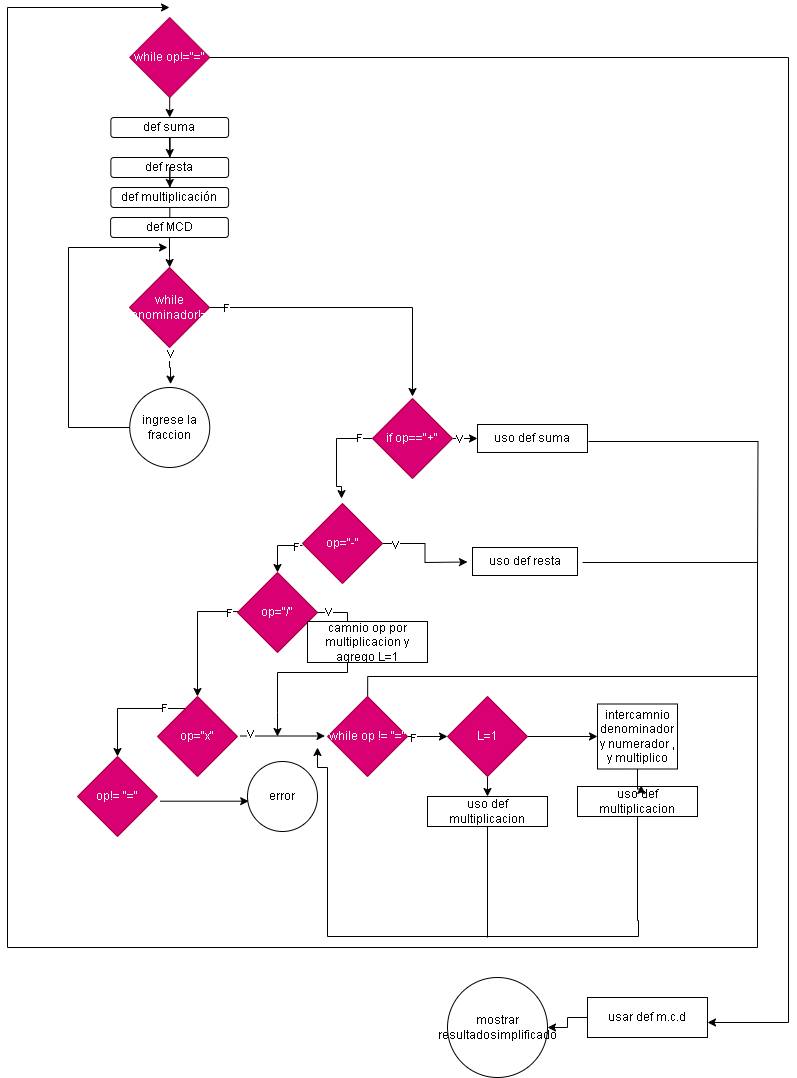

The diagram above was exported from draw.io. Its source (the exported page's mxGraphModel, read from the mxfile embedded in the PNG):
<mxGraphModel dx="522" dy="445" grid="1" gridSize="10" guides="1" tooltips="1" connect="0" arrows="1" fold="1" page="1" pageScale="1" pageWidth="850" pageHeight="1100" math="0" shadow="0">
  <root>
    <mxCell id="0" />
    <mxCell id="1" parent="0" />
    <mxCell id="yimVJy0XfcsO3f4L6U-0-1" style="edgeStyle=orthogonalEdgeStyle;rounded=0;orthogonalLoop=1;jettySize=auto;html=1;" parent="1" source="I8a3XdvYr1EFoTCnoM85-1" edge="1">
      <mxGeometry relative="1" as="geometry">
        <mxPoint x="212.24" y="270" as="targetPoint" />
      </mxGeometry>
    </mxCell>
    <mxCell id="yimVJy0XfcsO3f4L6U-0-78" style="edgeStyle=orthogonalEdgeStyle;rounded=0;orthogonalLoop=1;jettySize=auto;html=1;" parent="1" source="rFdzq7lu_0cl1mvgcB7l-2" edge="1">
      <mxGeometry relative="1" as="geometry">
        <mxPoint x="750" y="1025" as="targetPoint" />
        <Array as="points">
          <mxPoint x="831" y="60" />
          <mxPoint x="831" y="1025" />
        </Array>
      </mxGeometry>
    </mxCell>
    <mxCell id="rFdzq7lu_0cl1mvgcB7l-2" value="while op!=&quot;=&quot;" style="rhombus;whiteSpace=wrap;html=1;fillColor=#d80073;fontColor=#ffffff;strokeColor=#A50040;" parent="1" vertex="1">
      <mxGeometry x="172.24" y="20" width="80" height="80" as="geometry" />
    </mxCell>
    <mxCell id="rFdzq7lu_0cl1mvgcB7l-12" style="edgeStyle=orthogonalEdgeStyle;rounded=0;orthogonalLoop=1;jettySize=auto;html=1;entryX=0.488;entryY=-0.062;entryDx=0;entryDy=0;entryPerimeter=0;" parent="1" source="rFdzq7lu_0cl1mvgcB7l-11" target="rFdzq7lu_0cl1mvgcB7l-15" edge="1">
      <mxGeometry relative="1" as="geometry">
        <mxPoint x="340" y="471" as="targetPoint" />
        <Array as="points">
          <mxPoint x="379" y="441" />
          <mxPoint x="379" y="489" />
          <mxPoint x="384" y="489" />
        </Array>
      </mxGeometry>
    </mxCell>
    <mxCell id="yimVJy0XfcsO3f4L6U-0-61" value="F" style="edgeLabel;html=1;align=center;verticalAlign=middle;resizable=0;points=[];" parent="rFdzq7lu_0cl1mvgcB7l-12" vertex="1" connectable="0">
      <mxGeometry x="-0.7303" y="-1" relative="1" as="geometry">
        <mxPoint as="offset" />
      </mxGeometry>
    </mxCell>
    <mxCell id="rFdzq7lu_0cl1mvgcB7l-26" value="" style="edgeStyle=orthogonalEdgeStyle;rounded=0;orthogonalLoop=1;jettySize=auto;html=1;" parent="1" source="rFdzq7lu_0cl1mvgcB7l-11" edge="1">
      <mxGeometry relative="1" as="geometry">
        <mxPoint x="520" y="441" as="targetPoint" />
      </mxGeometry>
    </mxCell>
    <mxCell id="yimVJy0XfcsO3f4L6U-0-60" value="V" style="edgeLabel;html=1;align=center;verticalAlign=middle;resizable=0;points=[];" parent="rFdzq7lu_0cl1mvgcB7l-26" vertex="1" connectable="0">
      <mxGeometry x="-0.4997" relative="1" as="geometry">
        <mxPoint as="offset" />
      </mxGeometry>
    </mxCell>
    <mxCell id="rFdzq7lu_0cl1mvgcB7l-11" value="if op==&quot;+&quot;" style="rhombus;whiteSpace=wrap;html=1;fillColor=#d80073;fontColor=#ffffff;strokeColor=#A50040;" parent="1" vertex="1">
      <mxGeometry x="415" y="401" width="80" height="80" as="geometry" />
    </mxCell>
    <mxCell id="rFdzq7lu_0cl1mvgcB7l-20" value="" style="edgeStyle=orthogonalEdgeStyle;rounded=0;orthogonalLoop=1;jettySize=auto;html=1;exitX=0;exitY=0.525;exitDx=0;exitDy=0;exitPerimeter=0;" parent="1" source="rFdzq7lu_0cl1mvgcB7l-15" target="rFdzq7lu_0cl1mvgcB7l-19" edge="1">
      <mxGeometry relative="1" as="geometry" />
    </mxCell>
    <mxCell id="yimVJy0XfcsO3f4L6U-0-63" value="F" style="edgeLabel;html=1;align=center;verticalAlign=middle;resizable=0;points=[];" parent="rFdzq7lu_0cl1mvgcB7l-20" vertex="1" connectable="0">
      <mxGeometry x="-0.7174" y="1" relative="1" as="geometry">
        <mxPoint as="offset" />
      </mxGeometry>
    </mxCell>
    <mxCell id="rFdzq7lu_0cl1mvgcB7l-29" value="" style="edgeStyle=orthogonalEdgeStyle;rounded=0;orthogonalLoop=1;jettySize=auto;html=1;" parent="1" source="rFdzq7lu_0cl1mvgcB7l-15" edge="1">
      <mxGeometry relative="1" as="geometry">
        <mxPoint x="510" y="564.5" as="targetPoint" />
      </mxGeometry>
    </mxCell>
    <mxCell id="yimVJy0XfcsO3f4L6U-0-62" value="V" style="edgeLabel;html=1;align=center;verticalAlign=middle;resizable=0;points=[];" parent="rFdzq7lu_0cl1mvgcB7l-29" vertex="1" connectable="0">
      <mxGeometry x="-0.763" y="-1" relative="1" as="geometry">
        <mxPoint as="offset" />
      </mxGeometry>
    </mxCell>
    <mxCell id="rFdzq7lu_0cl1mvgcB7l-15" value="op=&quot;-&quot;" style="rhombus;whiteSpace=wrap;html=1;fillColor=#d80073;fontColor=#ffffff;strokeColor=#A50040;" parent="1" vertex="1">
      <mxGeometry x="345" y="506" width="80" height="80" as="geometry" />
    </mxCell>
    <mxCell id="rFdzq7lu_0cl1mvgcB7l-22" value="" style="edgeStyle=orthogonalEdgeStyle;rounded=0;orthogonalLoop=1;jettySize=auto;html=1;exitX=0.038;exitY=0.488;exitDx=0;exitDy=0;exitPerimeter=0;" parent="1" target="rFdzq7lu_0cl1mvgcB7l-21" edge="1">
      <mxGeometry relative="1" as="geometry">
        <Array as="points">
          <mxPoint x="240" y="614" />
        </Array>
        <mxPoint x="283.03999999999985" y="614.04" as="sourcePoint" />
      </mxGeometry>
    </mxCell>
    <mxCell id="yimVJy0XfcsO3f4L6U-0-65" value="F" style="edgeLabel;html=1;align=center;verticalAlign=middle;resizable=0;points=[];" parent="rFdzq7lu_0cl1mvgcB7l-22" vertex="1" connectable="0">
      <mxGeometry x="-0.8143" y="1" relative="1" as="geometry">
        <mxPoint as="offset" />
      </mxGeometry>
    </mxCell>
    <mxCell id="rFdzq7lu_0cl1mvgcB7l-19" value="op=&quot;/&quot;" style="rhombus;whiteSpace=wrap;html=1;fillColor=#d80073;fontColor=#ffffff;strokeColor=#A50040;" parent="1" vertex="1">
      <mxGeometry x="280" y="575" width="80" height="80" as="geometry" />
    </mxCell>
    <mxCell id="rFdzq7lu_0cl1mvgcB7l-24" value="" style="edgeStyle=orthogonalEdgeStyle;rounded=0;orthogonalLoop=1;jettySize=auto;html=1;" parent="1" source="rFdzq7lu_0cl1mvgcB7l-21" target="rFdzq7lu_0cl1mvgcB7l-23" edge="1">
      <mxGeometry relative="1" as="geometry">
        <Array as="points">
          <mxPoint x="160" y="711" />
        </Array>
      </mxGeometry>
    </mxCell>
    <mxCell id="yimVJy0XfcsO3f4L6U-0-67" value="F" style="edgeLabel;html=1;align=center;verticalAlign=middle;resizable=0;points=[];" parent="rFdzq7lu_0cl1mvgcB7l-24" vertex="1" connectable="0">
      <mxGeometry x="-0.6248" y="-1" relative="1" as="geometry">
        <mxPoint as="offset" />
      </mxGeometry>
    </mxCell>
    <mxCell id="rFdzq7lu_0cl1mvgcB7l-21" value="op=&quot;x&quot;" style="rhombus;whiteSpace=wrap;html=1;fillColor=#d80073;fontColor=#ffffff;strokeColor=#A50040;" parent="1" vertex="1">
      <mxGeometry x="200" y="699" width="80" height="80" as="geometry" />
    </mxCell>
    <mxCell id="rFdzq7lu_0cl1mvgcB7l-23" value="op!= &quot;=&quot;" style="rhombus;whiteSpace=wrap;html=1;fillColor=#d80073;fontColor=#ffffff;strokeColor=#A50040;" parent="1" vertex="1">
      <mxGeometry x="120" y="759" width="80" height="80" as="geometry" />
    </mxCell>
    <mxCell id="rFdzq7lu_0cl1mvgcB7l-34" value="" style="edgeStyle=orthogonalEdgeStyle;rounded=0;orthogonalLoop=1;jettySize=auto;html=1;" parent="1" edge="1">
      <mxGeometry relative="1" as="geometry">
        <mxPoint x="282.5" y="738.5" as="sourcePoint" />
        <mxPoint x="367.5" y="738.5" as="targetPoint" />
      </mxGeometry>
    </mxCell>
    <mxCell id="yimVJy0XfcsO3f4L6U-0-66" value="V" style="edgeLabel;html=1;align=center;verticalAlign=middle;resizable=0;points=[];" parent="rFdzq7lu_0cl1mvgcB7l-34" vertex="1" connectable="0">
      <mxGeometry x="-0.7664" y="2" relative="1" as="geometry">
        <mxPoint as="offset" />
      </mxGeometry>
    </mxCell>
    <mxCell id="rFdzq7lu_0cl1mvgcB7l-38" value="" style="edgeStyle=orthogonalEdgeStyle;rounded=0;orthogonalLoop=1;jettySize=auto;html=1;exitX=1.035;exitY=0.548;exitDx=0;exitDy=0;exitPerimeter=0;entryX=0.017;entryY=0.567;entryDx=0;entryDy=0;entryPerimeter=0;" parent="1" source="rFdzq7lu_0cl1mvgcB7l-23" target="rFdzq7lu_0cl1mvgcB7l-39" edge="1">
      <mxGeometry relative="1" as="geometry">
        <mxPoint x="200" y="771" as="sourcePoint" />
        <mxPoint x="280" y="766" as="targetPoint" />
        <Array as="points">
          <mxPoint x="291" y="803" />
        </Array>
      </mxGeometry>
    </mxCell>
    <mxCell id="rFdzq7lu_0cl1mvgcB7l-39" value="error" style="ellipse;whiteSpace=wrap;html=1;aspect=fixed;" parent="1" vertex="1">
      <mxGeometry x="290" y="764" width="70" height="70" as="geometry" />
    </mxCell>
    <mxCell id="rFdzq7lu_0cl1mvgcB7l-41" style="edgeStyle=orthogonalEdgeStyle;rounded=0;orthogonalLoop=1;jettySize=auto;html=1;entryX=0.5;entryY=-0.025;entryDx=0;entryDy=0;entryPerimeter=0;" parent="1" source="yimVJy0XfcsO3f4L6U-0-19" target="rFdzq7lu_0cl1mvgcB7l-11" edge="1">
      <mxGeometry relative="1" as="geometry">
        <mxPoint x="450" y="430" as="targetPoint" />
        <mxPoint x="310" y="380" as="sourcePoint" />
        <Array as="points">
          <mxPoint x="455" y="310" />
        </Array>
      </mxGeometry>
    </mxCell>
    <mxCell id="yimVJy0XfcsO3f4L6U-0-70" value="F" style="edgeLabel;html=1;align=center;verticalAlign=middle;resizable=0;points=[];" parent="rFdzq7lu_0cl1mvgcB7l-41" vertex="1" connectable="0">
      <mxGeometry x="-0.8908" relative="1" as="geometry">
        <mxPoint as="offset" />
      </mxGeometry>
    </mxCell>
    <mxCell id="yimVJy0XfcsO3f4L6U-0-3" value="" style="edgeStyle=orthogonalEdgeStyle;rounded=0;orthogonalLoop=1;jettySize=auto;html=1;" parent="1" source="rFdzq7lu_0cl1mvgcB7l-2" target="yimVJy0XfcsO3f4L6U-0-2" edge="1">
      <mxGeometry relative="1" as="geometry">
        <mxPoint x="212.24" y="270" as="targetPoint" />
        <mxPoint x="212" y="100" as="sourcePoint" />
      </mxGeometry>
    </mxCell>
    <mxCell id="yimVJy0XfcsO3f4L6U-0-2" value="def suma" style="rounded=1;whiteSpace=wrap;html=1;" parent="1" vertex="1">
      <mxGeometry x="153.36" y="120" width="117.76" height="20" as="geometry" />
    </mxCell>
    <mxCell id="yimVJy0XfcsO3f4L6U-0-6" value="" style="edgeStyle=orthogonalEdgeStyle;rounded=0;orthogonalLoop=1;jettySize=auto;html=1;" parent="1" source="yimVJy0XfcsO3f4L6U-0-2" target="yimVJy0XfcsO3f4L6U-0-5" edge="1">
      <mxGeometry relative="1" as="geometry">
        <mxPoint x="212.24" y="270" as="targetPoint" />
        <mxPoint x="212" y="120" as="sourcePoint" />
      </mxGeometry>
    </mxCell>
    <mxCell id="yimVJy0XfcsO3f4L6U-0-5" value="def resta" style="rounded=1;whiteSpace=wrap;html=1;" parent="1" vertex="1">
      <mxGeometry x="153.36" y="160" width="117.76" height="20" as="geometry" />
    </mxCell>
    <mxCell id="yimVJy0XfcsO3f4L6U-0-7" value="" style="edgeStyle=orthogonalEdgeStyle;rounded=0;orthogonalLoop=1;jettySize=auto;html=1;" parent="1" source="yimVJy0XfcsO3f4L6U-0-5" target="yimVJy0XfcsO3f4L6U-0-4" edge="1">
      <mxGeometry relative="1" as="geometry">
        <mxPoint x="212.24" y="270" as="targetPoint" />
        <mxPoint x="212" y="160" as="sourcePoint" />
      </mxGeometry>
    </mxCell>
    <mxCell id="yimVJy0XfcsO3f4L6U-0-4" value="def multiplicación" style="rounded=1;whiteSpace=wrap;html=1;" parent="1" vertex="1">
      <mxGeometry x="153.36" y="190" width="117.76" height="20" as="geometry" />
    </mxCell>
    <mxCell id="yimVJy0XfcsO3f4L6U-0-8" value="uso def suma" style="rounded=0;whiteSpace=wrap;html=1;" parent="1" vertex="1">
      <mxGeometry x="520" y="427" width="110" height="28" as="geometry" />
    </mxCell>
    <mxCell id="yimVJy0XfcsO3f4L6U-0-9" value="uso def resta" style="rounded=0;whiteSpace=wrap;html=1;" parent="1" vertex="1">
      <mxGeometry x="515" y="550" width="105" height="28" as="geometry" />
    </mxCell>
    <mxCell id="yimVJy0XfcsO3f4L6U-0-15" style="edgeStyle=orthogonalEdgeStyle;rounded=0;orthogonalLoop=1;jettySize=auto;html=1;exitX=1;exitY=0.5;exitDx=0;exitDy=0;exitPerimeter=0;" parent="1" edge="1">
      <mxGeometry relative="1" as="geometry">
        <mxPoint x="360" y="615" as="sourcePoint" />
        <mxPoint x="320" y="739" as="targetPoint" />
        <Array as="points">
          <mxPoint x="390" y="615" />
          <mxPoint x="390" y="675" />
          <mxPoint x="320" y="675" />
          <mxPoint x="320" y="715" />
        </Array>
      </mxGeometry>
    </mxCell>
    <mxCell id="yimVJy0XfcsO3f4L6U-0-64" value="V" style="edgeLabel;html=1;align=center;verticalAlign=middle;resizable=0;points=[];" parent="yimVJy0XfcsO3f4L6U-0-15" vertex="1" connectable="0">
      <mxGeometry x="-0.9106" y="1" relative="1" as="geometry">
        <mxPoint as="offset" />
      </mxGeometry>
    </mxCell>
    <mxCell id="yimVJy0XfcsO3f4L6U-0-54" style="edgeStyle=orthogonalEdgeStyle;rounded=0;orthogonalLoop=1;jettySize=auto;html=1;endArrow=none;endFill=0;" parent="1" source="yimVJy0XfcsO3f4L6U-0-16" edge="1">
      <mxGeometry relative="1" as="geometry">
        <mxPoint x="680" y="910" as="targetPoint" />
      </mxGeometry>
    </mxCell>
    <mxCell id="yimVJy0XfcsO3f4L6U-0-16" value="uso def multiplicacion" style="rounded=0;whiteSpace=wrap;html=1;" parent="1" vertex="1">
      <mxGeometry x="620" y="789" width="120" height="30" as="geometry" />
    </mxCell>
    <mxCell id="yimVJy0XfcsO3f4L6U-0-21" style="edgeStyle=orthogonalEdgeStyle;rounded=0;orthogonalLoop=1;jettySize=auto;html=1;" parent="1" source="yimVJy0XfcsO3f4L6U-0-17" edge="1">
      <mxGeometry relative="1" as="geometry">
        <mxPoint x="210" y="250" as="targetPoint" />
        <Array as="points">
          <mxPoint x="111" y="430" />
          <mxPoint x="111" y="250" />
        </Array>
      </mxGeometry>
    </mxCell>
    <mxCell id="yimVJy0XfcsO3f4L6U-0-17" value="ingrese la fraccion" style="ellipse;whiteSpace=wrap;html=1;" parent="1" vertex="1">
      <mxGeometry x="172.24" y="390" width="80" height="80" as="geometry" />
    </mxCell>
    <mxCell id="yimVJy0XfcsO3f4L6U-0-20" style="edgeStyle=orthogonalEdgeStyle;rounded=0;orthogonalLoop=1;jettySize=auto;html=1;entryX=0.51;entryY=-0.042;entryDx=0;entryDy=0;entryPerimeter=0;" parent="1" source="yimVJy0XfcsO3f4L6U-0-19" target="yimVJy0XfcsO3f4L6U-0-17" edge="1">
      <mxGeometry relative="1" as="geometry" />
    </mxCell>
    <mxCell id="yimVJy0XfcsO3f4L6U-0-71" value="V" style="edgeLabel;html=1;align=center;verticalAlign=middle;resizable=0;points=[];" parent="yimVJy0XfcsO3f4L6U-0-20" vertex="1" connectable="0">
      <mxGeometry x="-0.6635" relative="1" as="geometry">
        <mxPoint as="offset" />
      </mxGeometry>
    </mxCell>
    <mxCell id="yimVJy0XfcsO3f4L6U-0-19" value="while denominador!=0" style="rhombus;whiteSpace=wrap;html=1;fillColor=#d80073;fontColor=#ffffff;strokeColor=#A50040;" parent="1" vertex="1">
      <mxGeometry x="172" y="270" width="80" height="80" as="geometry" />
    </mxCell>
    <mxCell id="yimVJy0XfcsO3f4L6U-0-74" style="edgeStyle=orthogonalEdgeStyle;rounded=0;orthogonalLoop=1;jettySize=auto;html=1;exitX=1.009;exitY=0.607;exitDx=0;exitDy=0;exitPerimeter=0;endArrow=none;endFill=0;" parent="1" source="yimVJy0XfcsO3f4L6U-0-8" edge="1">
      <mxGeometry relative="1" as="geometry">
        <mxPoint x="800" y="570" as="targetPoint" />
        <mxPoint x="559.8399999999999" y="403.72" as="sourcePoint" />
      </mxGeometry>
    </mxCell>
    <mxCell id="yimVJy0XfcsO3f4L6U-0-44" value="" style="edgeStyle=orthogonalEdgeStyle;rounded=0;orthogonalLoop=1;jettySize=auto;html=1;" parent="1" source="yimVJy0XfcsO3f4L6U-0-30" target="yimVJy0XfcsO3f4L6U-0-43" edge="1">
      <mxGeometry relative="1" as="geometry" />
    </mxCell>
    <mxCell id="yimVJy0XfcsO3f4L6U-0-68" value="F" style="edgeLabel;html=1;align=center;verticalAlign=middle;resizable=0;points=[];" parent="yimVJy0XfcsO3f4L6U-0-44" vertex="1" connectable="0">
      <mxGeometry x="-0.7264" y="-1" relative="1" as="geometry">
        <mxPoint as="offset" />
      </mxGeometry>
    </mxCell>
    <mxCell id="yimVJy0XfcsO3f4L6U-0-75" style="edgeStyle=orthogonalEdgeStyle;rounded=0;orthogonalLoop=1;jettySize=auto;html=1;exitX=0.502;exitY=0.002;exitDx=0;exitDy=0;exitPerimeter=0;endArrow=none;endFill=0;" parent="1" source="yimVJy0XfcsO3f4L6U-0-30" edge="1">
      <mxGeometry relative="1" as="geometry">
        <mxPoint x="800" y="699" as="targetPoint" />
        <Array as="points">
          <mxPoint x="410" y="679" />
          <mxPoint x="800" y="679" />
        </Array>
      </mxGeometry>
    </mxCell>
    <mxCell id="yimVJy0XfcsO3f4L6U-0-30" value="while op != &quot;=&quot;" style="rhombus;whiteSpace=wrap;html=1;fillColor=#d80073;fontColor=#ffffff;strokeColor=#A50040;" parent="1" vertex="1">
      <mxGeometry x="370" y="699" width="80" height="80" as="geometry" />
    </mxCell>
    <mxCell id="yimVJy0XfcsO3f4L6U-0-73" style="edgeStyle=orthogonalEdgeStyle;rounded=0;orthogonalLoop=1;jettySize=auto;html=1;exitX=1.048;exitY=0.536;exitDx=0;exitDy=0;exitPerimeter=0;" parent="1" source="yimVJy0XfcsO3f4L6U-0-9" edge="1">
      <mxGeometry relative="1" as="geometry">
        <mxPoint x="212" y="10" as="targetPoint" />
        <Array as="points">
          <mxPoint x="800" y="565" />
          <mxPoint x="800" y="950" />
          <mxPoint x="50" y="950" />
          <mxPoint x="50" y="10" />
        </Array>
        <mxPoint x="550.72" y="522.02" as="sourcePoint" />
      </mxGeometry>
    </mxCell>
    <mxCell id="yimVJy0XfcsO3f4L6U-0-56" style="edgeStyle=orthogonalEdgeStyle;rounded=0;orthogonalLoop=1;jettySize=auto;html=1;" parent="1" edge="1">
      <mxGeometry relative="1" as="geometry">
        <mxPoint x="360" y="750" as="targetPoint" />
        <Array as="points">
          <mxPoint x="680" y="923" />
          <mxPoint x="681" y="923" />
          <mxPoint x="681" y="939" />
          <mxPoint x="370" y="939" />
          <mxPoint x="370" y="770" />
        </Array>
        <mxPoint x="680" y="887" as="sourcePoint" />
      </mxGeometry>
    </mxCell>
    <mxCell id="yimVJy0XfcsO3f4L6U-0-52" style="edgeStyle=orthogonalEdgeStyle;rounded=0;orthogonalLoop=1;jettySize=auto;html=1;entryX=0.531;entryY=-0.033;entryDx=0;entryDy=0;entryPerimeter=0;" parent="1" source="yimVJy0XfcsO3f4L6U-0-39" target="yimVJy0XfcsO3f4L6U-0-16" edge="1">
      <mxGeometry relative="1" as="geometry" />
    </mxCell>
    <mxCell id="yimVJy0XfcsO3f4L6U-0-39" value="intercamnio denominador y numerador , y multiplico" style="rounded=0;whiteSpace=wrap;html=1;" parent="1" vertex="1">
      <mxGeometry x="640" y="706.5" width="80" height="65" as="geometry" />
    </mxCell>
    <mxCell id="yimVJy0XfcsO3f4L6U-0-40" value="camnio op por multiplicacion y agrego L=1" style="rounded=0;whiteSpace=wrap;html=1;" parent="1" vertex="1">
      <mxGeometry x="350" y="624" width="120" height="41" as="geometry" />
    </mxCell>
    <mxCell id="yimVJy0XfcsO3f4L6U-0-48" value="" style="edgeStyle=orthogonalEdgeStyle;rounded=0;orthogonalLoop=1;jettySize=auto;html=1;" parent="1" source="yimVJy0XfcsO3f4L6U-0-43" target="yimVJy0XfcsO3f4L6U-0-39" edge="1">
      <mxGeometry relative="1" as="geometry" />
    </mxCell>
    <mxCell id="yimVJy0XfcsO3f4L6U-0-50" value="" style="edgeStyle=orthogonalEdgeStyle;rounded=0;orthogonalLoop=1;jettySize=auto;html=1;" parent="1" source="yimVJy0XfcsO3f4L6U-0-43" edge="1">
      <mxGeometry relative="1" as="geometry">
        <mxPoint x="530" y="799" as="targetPoint" />
      </mxGeometry>
    </mxCell>
    <mxCell id="yimVJy0XfcsO3f4L6U-0-43" value="L=1" style="rhombus;whiteSpace=wrap;html=1;fillColor=#d80073;fontColor=#ffffff;strokeColor=#A50040;" parent="1" vertex="1">
      <mxGeometry x="490" y="699" width="80" height="80" as="geometry" />
    </mxCell>
    <mxCell id="yimVJy0XfcsO3f4L6U-0-55" style="edgeStyle=orthogonalEdgeStyle;rounded=0;orthogonalLoop=1;jettySize=auto;html=1;endArrow=none;endFill=0;" parent="1" source="yimVJy0XfcsO3f4L6U-0-51" edge="1">
      <mxGeometry relative="1" as="geometry">
        <mxPoint x="530" y="940" as="targetPoint" />
      </mxGeometry>
    </mxCell>
    <mxCell id="yimVJy0XfcsO3f4L6U-0-51" value="uso def multiplicacion" style="rounded=0;whiteSpace=wrap;html=1;" parent="1" vertex="1">
      <mxGeometry x="470" y="799" width="120" height="30" as="geometry" />
    </mxCell>
    <mxCell id="yimVJy0XfcsO3f4L6U-0-80" style="edgeStyle=orthogonalEdgeStyle;rounded=0;orthogonalLoop=1;jettySize=auto;html=1;" parent="1" source="yimVJy0XfcsO3f4L6U-0-79" target="yimVJy0XfcsO3f4L6U-0-81" edge="1">
      <mxGeometry relative="1" as="geometry">
        <mxPoint x="560" y="1020" as="targetPoint" />
      </mxGeometry>
    </mxCell>
    <mxCell id="yimVJy0XfcsO3f4L6U-0-79" value="usar def m.c.d" style="rounded=0;whiteSpace=wrap;html=1;" parent="1" vertex="1">
      <mxGeometry x="630" y="1000" width="120" height="40" as="geometry" />
    </mxCell>
    <mxCell id="yimVJy0XfcsO3f4L6U-0-81" value="mostrar resultadosimplificado" style="ellipse;whiteSpace=wrap;html=1;aspect=fixed;" parent="1" vertex="1">
      <mxGeometry x="490" y="980" width="100" height="100" as="geometry" />
    </mxCell>
    <mxCell id="I8a3XdvYr1EFoTCnoM85-2" value="" style="edgeStyle=orthogonalEdgeStyle;rounded=0;orthogonalLoop=1;jettySize=auto;html=1;" edge="1" parent="1" source="yimVJy0XfcsO3f4L6U-0-4" target="I8a3XdvYr1EFoTCnoM85-1">
      <mxGeometry relative="1" as="geometry">
        <mxPoint x="212.24" y="270" as="targetPoint" />
        <mxPoint x="212" y="210" as="sourcePoint" />
      </mxGeometry>
    </mxCell>
    <mxCell id="I8a3XdvYr1EFoTCnoM85-1" value="def MCD" style="rounded=1;whiteSpace=wrap;html=1;" vertex="1" parent="1">
      <mxGeometry x="153.12" y="220" width="117.76" height="20" as="geometry" />
    </mxCell>
  </root>
</mxGraphModel>